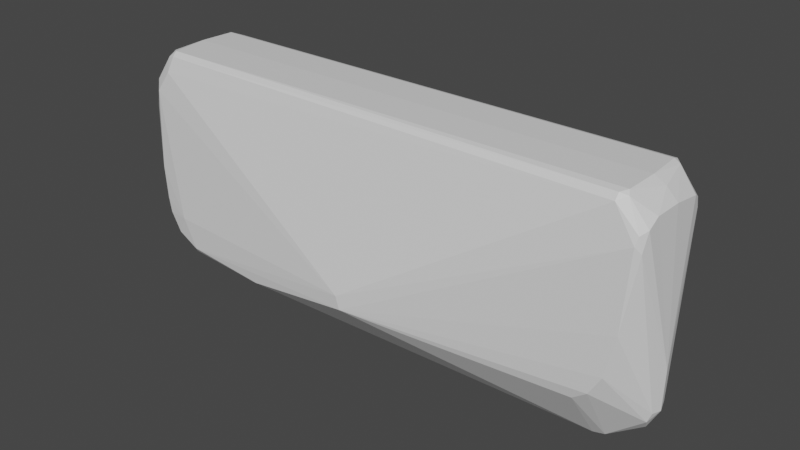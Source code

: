 # Source: hand.blend  (saved by Blender 3.1.7; exported with 4.5.12 LTS)
import bpy
from mathutils import Matrix  # noqa: F401  (used for matrix-valued properties, if any)

bpy.ops.wm.read_factory_settings(use_empty=True)
scene = bpy.context.scene
scene.name = 'Scene'

# ---- materials (node trees are filled in below, after node groups)
mat_defaultmaterial_001 = bpy.data.materials.new('DefaultMaterial.001')
mat_defaultmaterial_001.use_transparent_shadow = False

# ---- material node trees
mat_defaultmaterial_001.use_nodes = True; mat_defaultmaterial_001.node_tree.nodes.clear()
_N = mat_defaultmaterial_001.node_tree.nodes; _L = mat_defaultmaterial_001.node_tree.links
n0 = _N.new('ShaderNodeBsdfPrincipled'); n0.name = 'Principled BSDF'; n0.location = (10, 300)
n0.distribution = 'GGX'
n0.subsurface_method = 'RANDOM_WALK_SKIN'
n0.inputs[3].default_value = 1.45
n0.inputs[27].default_value = (0.0, 0.0, 0.0, 1.0)
n0.inputs[28].default_value = 1.0
n1 = _N.new('ShaderNodeOutputMaterial'); n1.name = 'Material Output'; n1.location = (300, 300)
_L.new(n0.outputs[0], n1.inputs[0])
n1.is_active_output = True

# ---- world
world_world = bpy.data.worlds.new('World'); scene.world = world_world
world_world.use_nodes = True; world_world.node_tree.nodes.clear()
_N = world_world.node_tree.nodes; _L = world_world.node_tree.links
n0 = _N.new('ShaderNodeOutputWorld'); n0.name = 'World Output'; n0.location = (300, 300)
n1 = _N.new('ShaderNodeBackground'); n1.name = 'Background'; n1.location = (10, 300)
n1.inputs[0].default_value = (0.05088, 0.05088, 0.05088, 1.0)
_L.new(n1.outputs[0], n0.inputs[0])
n0.is_active_output = True
world_world.color = (0.05088, 0.05088, 0.05088)
world_world.use_sun_shadow = False
world_world.sun_shadow_jitter_overblur = 0.0

# ---- meshes
me_hand = bpy.data.meshes.new('hand')
me_hand.from_pydata([(-0.09013, 0.01673, 0.06443), (0.08927, 0.01713, 0.06361), (0.0005585, 0.03159, 0.006214), (0.09552, -0.01705, 0.02212), (0.09791, -0.01751, 0.05167), (0.001987, -0.0316, 0.001153), (-0.07577, -0.02598, -0.005082), (0.0005787, -0.03164, 0.005973), (0.0968, 0.01703, 0.03032), (0.001861, 0.03162, 0.00118), (0.09741, 0.01759, 0.05198), (-0.0946, 0.01856, 0.05662), (0.09191, -0.0168, 0.006295), (0.08753, -0.01681, -0.001206), (0.09954, 0.01623, 0.05158), (0.104, -4.108e-05, 0.005691), (0.1037, -1.727e-05, -0.009199), (0.1012, -0.003617, -0.01261), (0.1026, -0.00343, -0.008964), (-0.08207, -0.02527, 0.005197), (-0.04178, -0.02801, -0.006396), (-0.09281, -0.0001126, 0.06596), (-0.09371, -0.01257, 0.06517), (-0.09128, -0.01442, 0.06569), (0.0907, -0.01725, 0.06308), (0.09071, -0.01547, 0.06519), (-0.09025, -0.01677, 0.06433), (0.0916, 0.01696, 0.005563), (0.09385, 0.01761, 0.05845), (0.1002, 0.01251, 0.05689), (-0.1002, 0.01555, 0.05467), (-0.09849, 0.01927, 0.04494), (-0.1003, 0.01622, 0.04587), (0.04552, 0.001917, -0.02566), (-0.04204, 0.02802, -0.00635), (0.08297, 0.00381, -0.02445), (-0.09369, 0.02067, 0.04331), (-0.08118, 0.02545, 0.003501), (0.08359, -0.003637, -0.02461), (0.08224, -0.01653, -0.005118), (0.1001, -0.01402, 0.05603), (0.09963, -0.01601, 0.0493), (0.08777, -0.003215, -0.02388), (0.0925, -0.01299, 0.06571), (0.09295, -0.0005056, 0.06595), (-0.09267, 0.01354, 0.06569), (0.09193, 0.01342, 0.06573), (-0.09726, -0.01923, 0.05059), (0.08513, 0.01656, -0.003873), (0.1027, 0.003495, -0.008029), (-0.0904, 0.02387, 0.004368), (-0.09374, 0.02271, 0.01434), (-0.0753, 0.02603, -0.005031), (-0.07438, 0.02482, -0.007156), (0.04587, -0.0015, -0.02592), (-0.08026, -0.0008338, -0.007322), (-0.0779, 0.02296, -0.007399), (-0.08017, -0.02276, -0.00691), (0.09945, 3.181e-05, -0.01716), (0.09855, -0.01663, 0.05473), (0.1012, 0.003602, -0.01263), (-0.09747, -0.001617, 0.06231), (0.09178, 0.01572, 0.06491), (-0.09202, -0.01845, 0.05839), (0.08797, -0.000627, -0.02496), (0.08797, 0.003076, -0.02398), (-0.09701, 0.0198, 0.02091), (-0.1, 0.009942, 0.05834), (-0.09907, 0.01713, 0.05431), (-0.09462, -0.0003141, 0.007575), (-0.0985, -1.595e-05, 0.02708), (-0.08656, -0.0003373, -0.004163), (-0.08825, 0.02231, -0.001933), (-0.08336, 0.02238, -0.005526), (-0.09093, -0.02133, 0.0009798), (-0.08543, -0.02273, -0.00412), (-0.08589, -0.0245, -0.001833), (0.084, 0.001843, -0.02552), (-0.07667, -0.02465, -0.006932), (0.09406, 0.01314, 0.06468), (0.09998, -0.009324, 0.05849), (-0.0977, -0.01907, 0.02463), (-0.1004, -0.004494, 0.05812), (-0.1002, -0.01462, 0.05573), (0.09942, 0.0158, 0.05497), (-0.09433, 0.02134, 0.008942), (-0.09099, -0.0001734, 0.0005768), (-0.09179, 0.02148, 0.002684), (-0.0817, 0.02452, -0.005051), (-0.08574, 0.02473, -0.001232), (-0.09467, -0.02066, 0.009538), (0.1003, 0.001191, 0.05862), (0.09666, 0.0004696, 0.06308), (-0.09291, 0.0154, 0.06456), (0.08255, -0.0008678, -0.02587), (-0.09117, -0.02356, 0.004608), (0.09344, -0.01462, 0.0645), (-0.0929, -0.02303, 0.009877), (-0.09544, -0.02182, 0.02176), (-0.09952, -0.01819, 0.04381), (-0.09321, -0.01605, 0.06362), (-0.09936, -0.01699, 0.05411)], [], [(0, 1, 2), (3, 4, 5), (6, 5, 7), (8, 9, 10), (9, 2, 10), (11, 0, 2), (12, 5, 13), (7, 5, 4), (3, 5, 12), (14, 15, 16), (17, 18, 12), (19, 6, 7), (20, 5, 6), (21, 22, 23), (24, 25, 26), (27, 9, 8), (1, 28, 2), (28, 10, 2), (29, 15, 14), (30, 31, 32), (33, 34, 35), (36, 2, 37), (5, 38, 39), (24, 7, 4), (40, 41, 15), (17, 13, 42), (21, 23, 43), (43, 44, 21), (45, 21, 44), (44, 46, 45), (19, 7, 47), (8, 10, 14), (35, 9, 48), (49, 27, 8), (9, 35, 34), (11, 36, 31), (36, 11, 2), (36, 37, 50), (36, 51, 31), (51, 36, 50), (9, 34, 52), (9, 52, 37), (9, 37, 2), (53, 34, 33), (54, 55, 56), (55, 54, 57), (56, 53, 33), (38, 5, 20), (58, 17, 42), (39, 38, 42), (13, 39, 42), (13, 5, 39), (59, 24, 4), (58, 60, 16), (41, 59, 4), (15, 41, 16), (61, 21, 45), (21, 61, 22), (0, 45, 62), (46, 62, 45), (24, 63, 7), (63, 24, 26), (63, 47, 7), (64, 58, 42), (65, 35, 48), (62, 1, 0), (32, 31, 66), (67, 61, 45), (31, 68, 11), (69, 70, 66), (52, 34, 53), (71, 72, 73), (74, 75, 76), (77, 54, 33), (54, 78, 57), (3, 41, 4), (49, 14, 16), (58, 16, 17), (6, 19, 76), (23, 25, 43), (26, 25, 23), (44, 79, 46), (40, 15, 80), (81, 70, 69), (61, 82, 22), (32, 83, 82), (48, 27, 60), (60, 27, 49), (60, 49, 16), (62, 84, 28), (84, 29, 14), (79, 84, 62), (84, 79, 29), (8, 14, 49), (84, 14, 10), (10, 28, 84), (82, 61, 67), (33, 35, 77), (69, 66, 85), (70, 32, 66), (57, 75, 71), (72, 86, 87), (71, 73, 55), (55, 73, 56), (33, 54, 56), (20, 78, 54), (20, 6, 78), (88, 72, 89), (38, 20, 54), (90, 81, 69), (83, 22, 82), (27, 48, 9), (91, 79, 92), (30, 32, 67), (67, 32, 82), (50, 85, 51), (68, 31, 30), (45, 93, 67), (93, 30, 67), (93, 11, 68), (75, 74, 71), (89, 52, 88), (85, 50, 87), (74, 69, 86), (86, 69, 87), (94, 54, 77), (38, 54, 94), (13, 17, 12), (41, 40, 59), (18, 16, 41), (18, 3, 12), (44, 92, 79), (91, 92, 80), (15, 29, 91), (91, 80, 15), (95, 76, 19), (65, 58, 64), (64, 77, 65), (58, 65, 60), (48, 60, 65), (1, 62, 28), (79, 62, 46), (79, 91, 29), (77, 35, 65), (93, 68, 30), (93, 45, 0), (11, 93, 0), (69, 85, 87), (66, 51, 85), (51, 66, 31), (56, 88, 53), (52, 89, 37), (89, 50, 37), (74, 86, 71), (71, 86, 72), (55, 57, 71), (41, 3, 18), (18, 17, 16), (96, 80, 43), (80, 92, 43), (40, 96, 59), (25, 96, 43), (97, 98, 90), (99, 32, 70), (83, 32, 99), (95, 74, 76), (94, 77, 64), (72, 88, 73), (52, 53, 88), (72, 87, 50), (89, 72, 50), (40, 80, 96), (43, 92, 44), (24, 96, 25), (100, 47, 63), (63, 26, 100), (101, 47, 100), (95, 97, 90), (47, 98, 19), (98, 97, 19), (97, 95, 19), (95, 90, 74), (83, 100, 22), (26, 23, 100), (88, 56, 73), (76, 75, 78), (78, 75, 57), (78, 6, 76), (101, 83, 99), (90, 98, 81), (47, 99, 98), (99, 47, 101), (74, 90, 69), (83, 101, 100), (23, 22, 100), (42, 94, 64), (24, 59, 96), (81, 99, 70), (42, 38, 94), (99, 81, 98)])
me_hand.polygons.foreach_set('use_smooth', [True] * 200)
_k = set([(0, 1), (0, 2), (0, 11), (0, 45), (0, 62), (0, 93), (1, 2), (1, 28), (1, 62), (2, 9), (2, 10), (2, 11), (2, 28), (2, 36), (2, 37), (3, 4), (3, 5), (3, 12), (3, 18), (3, 41), (4, 5), (4, 7), (4, 24), (4, 41), (4, 59), (5, 6), (5, 7), (5, 12), (5, 13), (5, 20), (5, 38), (5, 39), (6, 7), (6, 19), (6, 20), (6, 76), (6, 78), (7, 19), (7, 24), (7, 47), (7, 63), (8, 10), (8, 14), (8, 27), (8, 49), (9, 10), (9, 27), (9, 34), (9, 35), (9, 37), (9, 48), (9, 52), (10, 14), (10, 28), (10, 84), (11, 31), (11, 36), (11, 68), (11, 93), (12, 13), (12, 17), (12, 18), (13, 17), (13, 39), (13, 42), (14, 15), (14, 16), (14, 29), (14, 49), (14, 84), (15, 16), (15, 29), (15, 40), (15, 41), (15, 80), (15, 91), (16, 17), (16, 18), (16, 41), (16, 49), (16, 58), (16, 60), (17, 18), (17, 42), (17, 58), (18, 41), (19, 47), (19, 76), (19, 95), (19, 97), (19, 98), (20, 38), (20, 54), (20, 78), (21, 22), (21, 23), (21, 44), (21, 45), (21, 61), (22, 23), (22, 61), (22, 82), (22, 83), (22, 100), (23, 25), (23, 26), (23, 43), (23, 100), (24, 25), (24, 26), (24, 59), (24, 63), (24, 96), (25, 26), (25, 43), (25, 96), (26, 63), (26, 100), (27, 48), (27, 49), (27, 60), (28, 62), (28, 84), (29, 79), (29, 84), (29, 91), (30, 31), (30, 32), (30, 67), (30, 68), (30, 93), (31, 32), (31, 36), (31, 51), (31, 66), (31, 68), (32, 66), (32, 67), (32, 70), (32, 82), (32, 99), (33, 34), (33, 35), (33, 53), (33, 54), (33, 56), (33, 77), (34, 35), (34, 52), (34, 53), (35, 48), (35, 65), (35, 77), (36, 37), (36, 50), (36, 51), (37, 50), (37, 52), (37, 89), (38, 39), (38, 42), (38, 54), (38, 94), (39, 42), (40, 41), (40, 59), (40, 80), (40, 96), (41, 59), (42, 58), (42, 64), (42, 94), (43, 44), (43, 80), (43, 92), (43, 96), (44, 46), (44, 79), (44, 92), (45, 46), (45, 61), (45, 62), (45, 67), (45, 93), (46, 62), (46, 79), (47, 63), (47, 98), (47, 99), (47, 100), (47, 101), (48, 60), (48, 65), (49, 60), (50, 51), (50, 72), (50, 85), (50, 87), (50, 89), (51, 66), (51, 85), (52, 53), (52, 88), (52, 89), (53, 56), (53, 88), (54, 55), (54, 56), (54, 57), (54, 77), (54, 78), (54, 94), (55, 56), (55, 57), (55, 71), (55, 73), (56, 73), (56, 88), (57, 71), (57, 75), (57, 78), (58, 60), (58, 64), (58, 65), (59, 96), (60, 65), (61, 67), (61, 82), (62, 79), (62, 84), (63, 100), (64, 65), (64, 77), (64, 94), (65, 77), (66, 69), (66, 70), (66, 85), (67, 82), (67, 93), (68, 93), (69, 70), (69, 74), (69, 85), (69, 86), (69, 87), (69, 90), (70, 81), (70, 99), (71, 72), (71, 73), (71, 74), (71, 75), (71, 86), (72, 73), (72, 86), (72, 87), (72, 88), (72, 89), (73, 88), (74, 75), (74, 76), (74, 86), (74, 90), (74, 95), (75, 76), (75, 78), (76, 78), (76, 95), (77, 94), (79, 84), (79, 91), (79, 92), (80, 91), (80, 92), (80, 96), (81, 90), (81, 98), (81, 99), (82, 83), (83, 99), (83, 100), (83, 101), (85, 87), (86, 87), (88, 89), (90, 95), (90, 97), (90, 98), (91, 92), (95, 97), (97, 98), (98, 99), (99, 101), (100, 101)])
me_hand.attributes.new('sharp_edge', 'BOOLEAN', 'EDGE').data.foreach_set('value', [ (min(e.vertices), max(e.vertices)) in _k for e in me_hand.edges])
me_hand.materials.append(mat_defaultmaterial_001)
me_hand.use_remesh_fix_poles = True
me_hand.use_remesh_preserve_attributes = False
me_hand.update()
me_hand.normals_split_custom_set([tuple(v) for v in zip(*[iter([-0.001038, 0.9693, 0.2457, -0.001038, 0.9693, 0.2457, -0.001038, 0.9693, 0.2457, 0.1597, -0.9868, -0.02814, 0.1597, -0.9868, -0.02814, 0.1597, -0.9868, -0.02814, -0.06976, -0.9972, -0.02832, -0.06976, -0.9972, -0.02832, -0.06976, -0.9972, -0.02832, 0.1626, 0.986, -0.03639, 0.1608, 0.9865, -0.03011, 0.1606, 0.9866, -0.02962, 0.1256, 0.9914, 0.03761, 0.1256, 0.9914, 0.03761, 0.1256, 0.9914, 0.03761, -0.01011, 0.9726, 0.2324, -0.01011, 0.9726, 0.2324, -0.01011, 0.9726, 0.2324, 0.1669, -0.9813, -0.09627, 0.1669, -0.9813, -0.09627, 0.1669, -0.9813, -0.09627, 0.1298, -0.9911, 0.03, 0.1298, -0.9911, 0.03, 0.1298, -0.9911, 0.03, 0.1651, -0.9848, -0.05327, 0.1651, -0.9848, -0.05327, 0.1651, -0.9848, -0.05327, 0.9526, 0.3039, -0.01532, 0.9526, 0.3039, -0.01532, 0.9526, 0.3039, -0.01532, 0.6317, -0.7459, -0.2112, 0.6317, -0.7459, -0.2112, 0.6317, -0.7459, -0.2112, -0.07698, -0.9968, 0.02176, -0.07698, -0.9968, 0.02176, -0.07698, -0.9968, 0.02176, -0.06332, -0.9925, -0.1044, -0.06332, -0.9925, -0.1044, -0.06332, -0.9925, -0.1044, -0.2412, -0.04428, 0.9695, -0.2412, -0.04428, 0.9695, -0.2412, -0.04428, 0.9695, 0.002405, -0.7635, 0.6458, 0.002405, -0.7635, 0.6458, 0.002405, -0.7635, 0.6458, 0.1629, 0.9859, -0.0373, 0.1608, 0.9865, -0.03011, 0.1626, 0.986, -0.03639, 0.06506, 0.9868, 0.148, 0.06506, 0.9868, 0.148, 0.06506, 0.9868, 0.148, 0.115, 0.9915, 0.05996, 0.115, 0.9915, 0.05996, 0.115, 0.9915, 0.05996, 0.9788, 0.2035, 0.02282, 0.9788, 0.2035, 0.02282, 0.9788, 0.2035, 0.02282, -0.855, 0.5165, 0.04742, -0.855, 0.5165, 0.04742, -0.855, 0.5165, 0.04742, -0.00352, 0.5871, -0.8095, -0.00352, 0.5871, -0.8095, -0.00352, 0.5871, -0.8095, -0.07772, 0.9925, 0.09467, -0.07772, 0.9925, 0.09467, -0.07772, 0.9925, 0.09467, 0.1138, -0.8321, -0.5428, 0.1138, -0.8321, -0.5428, 0.1138, -0.8321, -0.5428, 0.1029, -0.9909, 0.08715, 0.1029, -0.9909, 0.08715, 0.1029, -0.9909, 0.08715, 0.9691, -0.2467, 0.006577, 0.9691, -0.2467, 0.006577, 0.9691, -0.2467, 0.006577, 0.375, -0.7968, -0.4739, 0.375, -0.7968, -0.4739, 0.375, -0.7968, -0.4739, 2.124e-06, -0.01938, 0.9998, 2.775e-05, -0.01904, 0.9998, 9.183e-06, -0.01931, 0.9998, 9.183e-06, -0.01931, 0.9998, 8.251e-06, -0.01932, 0.9998, 2.124e-06, -0.01938, 0.9998, -0.0001371, 0.01707, 0.9999, 9.15e-05, 0.02009, 0.9998, 3.661e-06, 0.01893, 0.9998, 3.661e-06, 0.01893, 0.9998, -0.0002251, 0.0159, 0.9999, -0.0001371, 0.01707, 0.9999, -0.07735, -0.9913, 0.106, -0.07735, -0.9913, 0.106, -0.07735, -0.9913, 0.106, 0.5314, 0.8463, -0.0364, 0.5314, 0.8463, -0.0364, 0.5314, 0.8463, -0.0364, 0.1193, 0.8383, -0.5319, 0.1193, 0.8383, -0.5319, 0.1193, 0.8383, -0.5319, 0.6853, 0.7134, -0.1462, 0.6853, 0.7134, -0.1462, 0.6853, 0.7134, -0.1462, 0.05078, 0.7529, -0.6562, 0.05078, 0.7529, -0.6562, 0.05078, 0.7529, -0.6562, -0.2345, 0.9624, 0.1369, -0.2345, 0.9624, 0.1369, -0.2345, 0.9624, 0.1369, -0.05405, 0.9867, 0.1531, -0.05405, 0.9867, 0.1531, -0.05405, 0.9867, 0.1531, -0.1622, 0.9845, 0.06715, -0.1622, 0.9845, 0.06715, -0.1622, 0.9845, 0.06715, -0.2582, 0.9637, 0.06815, -0.2582, 0.9637, 0.06815, -0.2582, 0.9637, 0.06815, -0.1358, 0.9883, 0.0697, -0.1358, 0.9883, 0.0697, -0.1358, 0.9883, 0.0697, -0.0633, 0.9924, -0.1055, -0.0633, 0.9924, -0.1055, -0.0633, 0.9924, -0.1055, -0.07356, 0.9971, 0.01781, -0.07356, 0.9971, 0.01781, -0.07356, 0.9971, 0.01781, -0.07446, 0.9971, -0.01411, -0.07446, 0.9971, -0.01411, -0.07446, 0.9971, -0.01411, -0.0308, 0.5257, -0.8501, -0.0308, 0.5257, -0.8501, -0.0308, 0.5257, -0.8501, -0.1458, 0.01124, -0.9892, -0.1458, 0.01124, -0.9892, -0.1458, 0.01124, -0.9892, -0.146, -0.01916, -0.9891, -0.146, -0.01916, -0.9891, -0.146, -0.01916, -0.9891, -0.09027, 0.2958, -0.951, -0.09027, 0.2958, -0.951, -0.09027, 0.2958, -0.951, 0.0513, -0.7535, -0.6554, 0.0513, -0.7535, -0.6554, 0.0513, -0.7535, -0.6554, 0.525, -0.557, -0.6435, 0.525, -0.557, -0.6435, 0.525, -0.557, -0.6435, 0.1757, -0.8265, -0.5348, 0.1757, -0.8265, -0.5348, 0.1757, -0.8265, -0.5348, 0.3156, -0.8153, -0.4856, 0.3156, -0.8153, -0.4856, 0.3156, -0.8153, -0.4856, 0.1561, -0.9475, -0.279, 0.1561, -0.9475, -0.279, 0.1561, -0.9475, -0.279, 0.2927, -0.9338, 0.2057, 0.2927, -0.9338, 0.2057, 0.2927, -0.9338, 0.2057, 0.8681, 0.1689, -0.4669, 0.8681, 0.1689, -0.4669, 0.8681, 0.1689, -0.4669, 0.6987, -0.7131, 0.05695, 0.6987, -0.7131, 0.05695, 0.6987, -0.7131, 0.05695, 0.9524, -0.3045, -0.01629, 0.9524, -0.3045, -0.01629, 0.9524, -0.3045, -0.01629, -0.6212, 0.02195, 0.7834, -0.6212, 0.02195, 0.7834, -0.6212, 0.02195, 0.7834, -0.6158, -0.005511, 0.7879, -0.6158, -0.005511, 0.7879, -0.6158, -0.005511, 0.7879, -0.0004128, 0.3661, 0.9306, -0.0004128, 0.3661, 0.9306, -0.0004128, 0.3661, 0.9306, -1.237e-05, 0.3362, 0.9418, -1.237e-05, 0.3362, 0.9418, -1.237e-05, 0.3362, 0.9418, 7.339e-05, -0.9698, 0.2441, 7.339e-05, -0.9698, 0.2441, 7.339e-05, -0.9698, 0.2441, -0.0007085, -0.9621, 0.2726, -0.0007085, -0.9621, 0.2726, -0.0007085, -0.9621, 0.2726, -0.06143, -0.9882, 0.1401, -0.06143, -0.9882, 0.1401, -0.06143, -0.9882, 0.1401, 0.5384, -0.3604, -0.7617, 0.5384, -0.3604, -0.7617, 0.5384, -0.3604, -0.7617, 0.1716, 0.8293, -0.5318, 0.1716, 0.8293, -0.5318, 0.1716, 0.8293, -0.5318, 0.001843, 0.6775, 0.7355, 0.001843, 0.6775, 0.7355, 0.001843, 0.6775, 0.7355, -0.8671, 0.4963, -0.04249, -0.8671, 0.4963, -0.04249, -0.8671, 0.4963, -0.04249, -0.7226, 0.07553, 0.6871, -0.7226, 0.07553, 0.6871, -0.7226, 0.07553, 0.6871, -0.384, 0.905, 0.1832, -0.384, 0.905, 0.1832, -0.384, 0.905, 0.1832, -0.9807, 0.0127, -0.1953, -0.9807, 0.0127, -0.1953, -0.9807, 0.0127, -0.1953, -0.07132, 0.8518, -0.519, -0.07132, 0.8518, -0.519, -0.07132, 0.8518, -0.519, -0.5917, 0.03519, -0.8054, -0.5917, 0.03519, -0.8054, -0.5917, 0.03519, -0.8054, -0.6432, -0.5389, -0.5439, -0.6432, -0.5389, -0.5439, -0.6432, -0.5389, -0.5439, 0.003635, 0.07779, -0.997, 0.003635, 0.07779, -0.997, 0.003635, 0.07779, -0.997, -0.1133, -0.1987, -0.9735, -0.1133, -0.1987, -0.9735, -0.1133, -0.1987, -0.9735, 0.606, -0.7931, -0.06113, 0.606, -0.7931, -0.06113, 0.606, -0.7931, -0.06113, 0.9589, 0.2836, -0.009449, 0.9589, 0.2836, -0.009449, 0.9589, 0.2836, -0.009449, 0.8657, -0.1785, -0.4677, 0.8657, -0.1785, -0.4677, 0.8657, -0.1785, -0.4677, -0.1532, -0.9879, -0.02552, -0.1532, -0.9879, -0.02552, -0.1532, -0.9879, -0.02552, 0.001494, -0.2066, 0.9784, 0.001494, -0.2066, 0.9784, 0.001494, -0.2066, 0.9784, -0.0005148, -0.5011, 0.8654, -0.0005148, -0.5011, 0.8654, -0.0005148, -0.5011, 0.8654, 0.4451, 0.04677, 0.8943, 0.4451, 0.04677, 0.8943, 0.4451, 0.04677, 0.8943, 0.9972, -0.01527, 0.073, 0.9972, -0.01527, 0.073, 0.9972, -0.01527, 0.073, -0.9807, -0.01617, -0.195, -0.9807, -0.01603, -0.1949, -0.9807, -0.01615, -0.195, -0.7773, -0.1047, 0.6204, -0.7773, -0.1047, 0.6204, -0.7773, -0.1047, 0.6204, -0.9991, -0.01658, -0.04, -0.999, -0.01683, -0.04078, -0.9991, -0.01627, -0.03901, 0.4637, 0.8129, -0.3522, 0.4637, 0.8129, -0.3522, 0.4637, 0.8129, -0.3522, 0.6487, 0.735, -0.1974, 0.6487, 0.735, -0.1974, 0.6487, 0.735, -0.1974, 0.8898, 0.3555, -0.286, 0.8898, 0.3555, -0.286, 0.8898, 0.3555, -0.286, 0.4932, 0.7797, 0.3856, 0.4932, 0.7797, 0.3856, 0.4932, 0.7797, 0.3856, 0.962, 0.2645, 0.06764, 0.962, 0.2645, 0.06764, 0.962, 0.2645, 0.06764, 0.6641, 0.5421, 0.5149, 0.6641, 0.5421, 0.5149, 0.6641, 0.5421, 0.5149, 0.7118, 0.4706, 0.5215, 0.7118, 0.4706, 0.5215, 0.7118, 0.4706, 0.5215, 0.8074, 0.5844, -0.08179, 0.8074, 0.5844, -0.08179, 0.8074, 0.5844, -0.08179, 0.549, 0.8267, 0.1235, 0.549, 0.8267, 0.1235, 0.549, 0.8267, 0.1235, 0.428, 0.8733, 0.2327, 0.428, 0.8733, 0.2327, 0.428, 0.8733, 0.2327, -0.8214, 0.01349, 0.5702, -0.8214, 0.01349, 0.5702, -0.8214, 0.01349, 0.5702, 0.003997, 0.4813, -0.8766, 0.003997, 0.4813, -0.8766, 0.003997, 0.4813, -0.8766, -0.9763, 0.02629, -0.215, -0.9763, 0.02629, -0.215, -0.9763, 0.02629, -0.215, -0.9915, 0.0354, -0.125, -0.9915, 0.0354, -0.125, -0.9915, 0.0354, -0.125, -0.4684, -0.02527, -0.8831, -0.4684, -0.02527, -0.8831, -0.4684, -0.02527, -0.8831, -0.7954, 0.02953, -0.6053, -0.7954, 0.02953, -0.6053, -0.7954, 0.02953, -0.6053, -0.4475, 0.00951, -0.8943, -0.4475, 0.00951, -0.8943, -0.4475, 0.00951, -0.8943, -0.3275, 0.02939, -0.9444, -0.3275, 0.02939, -0.9444, -0.3275, 0.02939, -0.9444, -0.1356, 0.06291, -0.9888, -0.1356, 0.06291, -0.9888, -0.1356, 0.06291, -0.9888, -0.03619, -0.5124, -0.858, -0.03619, -0.5124, -0.858, -0.03619, -0.5124, -0.858, -0.07096, -0.8257, -0.5596, -0.07096, -0.8257, -0.5596, -0.07096, -0.8257, -0.5596, -0.4904, 0.6711, -0.556, -0.4904, 0.6711, -0.556, -0.4904, 0.6711, -0.556, -0.004634, -0.5831, -0.8124, -0.004634, -0.5831, -0.8124, -0.004634, -0.5831, -0.8124, -0.9806, -0.0163, -0.1951, -0.9807, -0.01617, -0.195, -0.9807, -0.01615, -0.195, -0.7987, -0.1571, 0.5808, -0.7987, -0.1571, 0.5808, -0.7987, -0.1571, 0.5808, 0.1667, 0.9737, -0.1553, 0.1667, 0.9737, -0.1553, 0.1667, 0.9737, -0.1553, 0.7657, 0.07581, 0.6387, 0.7657, 0.07581, 0.6387, 0.7657, 0.07581, 0.6387, -0.9997, -0.02429, 0.007811, -0.9997, -0.02429, 0.007811, -0.9997, -0.02429, 0.007811, -0.9991, 0.02655, 0.03339, -0.9991, 0.02655, 0.03339, -0.9991, 0.02655, 0.03339, -0.6338, 0.7637, -0.123, -0.6338, 0.7637, -0.123, -0.6338, 0.7637, -0.123, -0.7997, 0.5941, 0.08674, -0.7997, 0.5941, 0.08674, -0.7997, 0.5941, 0.08674, -0.7432, 0.2775, 0.6088, -0.7432, 0.2775, 0.6088, -0.7432, 0.2775, 0.6088, -0.7527, 0.3447, 0.5609, -0.7527, 0.3447, 0.5609, -0.7527, 0.3447, 0.5609, -0.4637, 0.7847, 0.4113, -0.4637, 0.7847, 0.4113, -0.4637, 0.7847, 0.4113, -0.6849, -0.03587, -0.7277, -0.6849, -0.03587, -0.7277, -0.6849, -0.03587, -0.7277, -0.2203, 0.9328, -0.2852, -0.2203, 0.9328, -0.2852, -0.2203, 0.9328, -0.2852, -0.7287, 0.6242, -0.2816, -0.7287, 0.6242, -0.2816, -0.7287, 0.6242, -0.2816, -0.888, -0.01162, -0.4596, -0.888, -0.01162, -0.4596, -0.888, -0.01162, -0.4596, -0.8882, 0.01189, -0.4593, -0.8882, 0.01189, -0.4593, -0.8882, 0.01189, -0.4593, -0.0007082, 0.1267, -0.9919, -0.0007082, 0.1267, -0.9919, -0.0007082, 0.1267, -0.9919, 0.008469, -0.4126, -0.9109, 0.008469, -0.4126, -0.9109, 0.008469, -0.4126, -0.9109, 0.5203, -0.7986, -0.3025, 0.5203, -0.7986, -0.3025, 0.5203, -0.7986, -0.3025, 0.8343, -0.5415, 0.1033, 0.8343, -0.5415, 0.1033, 0.8343, -0.5415, 0.1033, 0.9474, -0.3193, -0.02068, 0.9474, -0.3193, -0.02068, 0.9474, -0.3193, -0.02068, 0.6702, -0.7237, -0.1647, 0.6702, -0.7237, -0.1647, 0.6702, -0.7237, -0.1647, 0.6083, 0.02401, 0.7933, 0.6083, 0.02401, 0.7933, 0.6083, 0.02401, 0.7933, 0.7761, -0.03152, 0.6298, 0.7761, -0.03152, 0.6298, 0.7761, -0.03152, 0.6298, 0.9974, 0.02051, 0.06903, 0.9974, 0.02051, 0.06903, 0.9974, 0.02051, 0.06903, 0.997, -0.03109, 0.07021, 0.997, -0.03109, 0.07021, 0.997, -0.03109, 0.07021, -0.1846, -0.9828, -0.007838, -0.1846, -0.9828, -0.007838, -0.1846, -0.9828, -0.007838, 0.5403, 0.2161, -0.8132, 0.5403, 0.2161, -0.8132, 0.5403, 0.2161, -0.8132, 0.2844, 0.2461, -0.9266, 0.2844, 0.2461, -0.9266, 0.2844, 0.2461, -0.9266, 0.5284, 0.5563, -0.6413, 0.5284, 0.5563, -0.6413, 0.5284, 0.5563, -0.6413, 0.3788, 0.7925, -0.4779, 0.3788, 0.7925, -0.4779, 0.3788, 0.7925, -0.4779, 0.3121, 0.8804, 0.3571, 0.3121, 0.8804, 0.3571, 0.3121, 0.8804, 0.3571, 0.4513, 0.3256, 0.8308, 0.4513, 0.3256, 0.8308, 0.4513, 0.3256, 0.8308, 0.786, 0.101, 0.6099, 0.786, 0.101, 0.6099, 0.786, 0.101, 0.6099, 0.1566, 0.536, -0.8296, 0.1566, 0.536, -0.8296, 0.1566, 0.536, -0.8296, -0.6506, 0.5808, 0.4892, -0.6506, 0.5808, 0.4892, -0.6506, 0.5808, 0.4892, -0.1989, 0.4916, 0.8478, -0.1989, 0.4916, 0.8478, -0.1989, 0.4916, 0.8478, -0.3807, 0.8283, 0.411, -0.3807, 0.8283, 0.411, -0.3807, 0.8283, 0.411, -0.9264, 0.03574, -0.375, -0.9264, 0.03574, -0.375, -0.9264, 0.03574, -0.375, -0.7495, 0.6568, -0.08314, -0.7495, 0.6568, -0.08314, -0.7495, 0.6568, -0.08314, -0.6929, 0.7205, -0.02676, -0.6929, 0.7205, -0.02676, -0.6929, 0.7205, -0.02676, -0.248, 0.5728, -0.7813, -0.248, 0.5728, -0.7813, -0.248, 0.5728, -0.7813, -0.1322, 0.991, -0.02306, -0.1322, 0.991, -0.02306, -0.1322, 0.991, -0.02306, -0.1677, 0.9858, 0.01187, -0.1677, 0.9858, 0.01187, -0.1677, 0.9858, 0.01187, -0.7305, -0.01536, -0.6827, -0.7305, -0.01536, -0.6827, -0.7305, -0.01536, -0.6827, -0.7301, 0.01285, -0.6833, -0.7301, 0.01285, -0.6833, -0.7301, 0.01285, -0.6833, -0.4492, -0.01854, -0.8933, -0.4492, -0.01854, -0.8933, -0.4492, -0.01854, -0.8933, 0.7796, -0.6192, -0.094, 0.7796, -0.6192, -0.094, 0.7796, -0.6192, -0.094, 0.8865, -0.3205, -0.3337, 0.8865, -0.3205, -0.3337, 0.8865, -0.3205, -0.3337, 0.7156, -0.09895, 0.6915, 0.7156, -0.09895, 0.6915, 0.7156, -0.09895, 0.6915, 0.7129, -0.08411, 0.6962, 0.7129, -0.08411, 0.6962, 0.7129, -0.08411, 0.6962, 0.6449, -0.608, 0.463, 0.6449, -0.608, 0.463, 0.6449, -0.608, 0.463, 0.3438, -0.4238, 0.838, 0.3438, -0.4238, 0.838, 0.3438, -0.4238, 0.838, -0.7888, -0.6052, -0.1076, -0.7888, -0.6052, -0.1076, -0.7888, -0.6052, -0.1076, -0.9967, -0.01745, -0.07982, -0.9967, -0.01745, -0.07982, -0.9967, -0.01745, -0.07982, -0.999, -0.01683, -0.04078, -0.9991, -0.01658, -0.04, -0.9986, -0.01935, -0.04867, -0.6409, -0.6343, -0.4323, -0.6409, -0.6343, -0.4323, -0.6409, -0.6343, -0.4323, 0.1634, 0.03795, -0.9858, 0.1634, 0.03795, -0.9858, 0.1634, 0.03795, -0.9858, -0.503, 0.5388, -0.6758, -0.503, 0.5388, -0.6758, -0.503, 0.5388, -0.6758, -0.1912, 0.8136, -0.549, -0.1912, 0.8136, -0.549, -0.1912, 0.8136, -0.549, -0.6533, 0.6525, -0.384, -0.6533, 0.6525, -0.384, -0.6533, 0.6525, -0.384, -0.5853, 0.7178, -0.377, -0.5853, 0.7178, -0.377, -0.5853, 0.7178, -0.377, 0.7635, -0.2861, 0.5789, 0.7635, -0.2861, 0.5789, 0.7635, -0.2861, 0.5789, 0.6181, -0.03743, 0.7852, 0.6181, -0.03743, 0.7852, 0.6181, -0.03743, 0.7852, 0.3726, -0.7091, 0.5987, 0.3726, -0.7091, 0.5987, 0.3726, -0.7091, 0.5987, -0.3512, -0.8785, 0.3239, -0.3512, -0.8785, 0.3239, -0.3512, -0.8785, 0.3239, -0.3, -0.8908, 0.3413, -0.3, -0.8908, 0.3413, -0.3, -0.8908, 0.3413, -0.3725, -0.8681, 0.328, -0.3725, -0.8681, 0.328, -0.3725, -0.8681, 0.328, -0.7724, -0.6051, -0.1929, -0.7724, -0.6051, -0.1929, -0.7724, -0.6051, -0.1929, -0.1564, -0.9846, 0.07868, -0.1564, -0.9846, 0.07868, -0.1564, -0.9846, 0.07868, -0.1769, -0.9823, 0.06166, -0.1769, -0.9823, 0.06166, -0.1769, -0.9823, 0.06166, -0.1873, -0.9816, 0.03715, -0.1873, -0.9816, 0.03715, -0.1873, -0.9816, 0.03715, -0.8324, -0.4459, -0.3291, -0.8324, -0.4459, -0.3291, -0.8324, -0.4459, -0.3291, -0.7299, -0.3637, 0.5788, -0.7299, -0.3637, 0.5788, -0.7299, -0.3637, 0.5788, -0.3223, -0.5757, 0.7514, -0.3223, -0.5757, 0.7514, -0.3223, -0.5757, 0.7514, -0.3332, 0.4424, -0.8327, -0.3332, 0.4424, -0.8327, -0.3332, 0.4424, -0.8327, -0.3516, -0.7063, -0.6145, -0.3516, -0.7063, -0.6145, -0.3516, -0.7063, -0.6145, -0.3569, -0.6545, -0.6665, -0.3569, -0.6545, -0.6665, -0.3569, -0.6545, -0.6665, -0.2741, -0.8388, -0.4703, -0.2741, -0.8388, -0.4703, -0.2741, -0.8388, -0.4703, -0.9334, -0.3546, 0.05528, -0.9334, -0.3546, 0.05528, -0.9334, -0.3546, 0.05528, -0.8206, -0.5617, -0.1055, -0.8206, -0.5617, -0.1055, -0.8206, -0.5617, -0.1055, -0.5222, -0.8517, 0.04366, -0.5222, -0.8517, 0.04366, -0.5222, -0.8517, 0.04366, -0.643, -0.7596, 0.09801, -0.643, -0.7596, 0.09801, -0.643, -0.7596, 0.09801, -0.9167, -0.03603, -0.3979, -0.9167, -0.03603, -0.3979, -0.9167, -0.03603, -0.3979, -0.6683, -0.5608, 0.4888, -0.6683, -0.5608, 0.4888, -0.6683, -0.5608, 0.4888, -0.4808, -0.4142, 0.7728, -0.4808, -0.4142, 0.7728, -0.4808, -0.4142, 0.7728, 0.1689, -0.3903, -0.9051, 0.1689, -0.3903, -0.9051, 0.1689, -0.3903, -0.9051, 0.5067, -0.7526, 0.4205, 0.5067, -0.7526, 0.4205, 0.5067, -0.7526, 0.4205, -0.9952, -0.02975, -0.09309, -0.9952, -0.02975, -0.09309, -0.9952, -0.02975, -0.09309, 0.1935, -0.3465, -0.9179, 0.1935, -0.3465, -0.9179, 0.1935, -0.3465, -0.9179, -0.7969, -0.6021, -0.04819, -0.7969, -0.6021, -0.04819, -0.7969, -0.6021, -0.04819])] * 3)])

# ---- objects
ob_hand = bpy.data.objects.new('hand', me_hand)

# ---- transforms, parenting, visibility, modifiers, constraints
ob_hand.location = (0.0, 0.0, 0.0)

# ---- collection membership
scene.collection.objects.link(ob_hand)

# ---- scene / render settings (as saved in the file)
scene.frame_start = 1; scene.frame_end = 250; scene.frame_set(1)
scene.render.engine = 'BLENDER_EEVEE_NEXT'
scene.cycles.sampling_pattern = 'TABULATED_SOBOL'
scene.cycles.use_light_tree = False
scene.view_settings.view_transform = 'Filmic'
bpy.context.view_layer.update()

# ---- added for rendering (the .blend has no active camera and no usable light): camera, sun
cam_auto = bpy.data.cameras.new('AutoCamera')
cam_auto.lens = 50.0
cam_auto.sensor_width = 36.0
cam_auto.clip_end = 1000.0
ob_auto_camera = bpy.data.objects.new('AutoCamera', cam_auto)
scene.collection.objects.link(ob_auto_camera)
ob_auto_camera.location = (0.217242, -0.258562, 0.192387)
ob_auto_camera.rotation_euler = (1.09748, -7.21219e-08, 0.694738)
scene.camera = ob_auto_camera
light_auto_sun = bpy.data.lights.new('AutoSun', 'SUN')
light_auto_sun.energy = 3.0
light_auto_sun.angle = 0.0523599
ob_auto_sun = bpy.data.objects.new('AutoSun', light_auto_sun)
scene.collection.objects.link(ob_auto_sun)
ob_auto_sun.rotation_euler = (0.872665, 0.174533, 0.523599)
bpy.context.view_layer.update()
